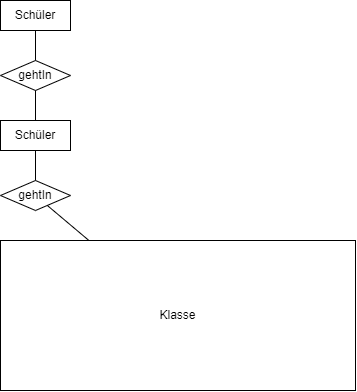

The diagram above was exported from draw.io. Its source (the exported page's mxGraphModel, read from the mxfile embedded in the PNG):
<mxGraphModel dx="1185" dy="621" grid="1" gridSize="10" guides="1" tooltips="1" connect="1" arrows="1" fold="1" page="1" pageScale="1" pageWidth="827" pageHeight="1169" math="0" shadow="0">
  <root>
    <mxCell id="0" />
    <mxCell id="1" parent="0" />
    <mxCell id="2" value="Schüler" style="whiteSpace=wrap;html=1;align=center;" vertex="1" parent="1">
      <mxGeometry x="95" y="80" width="70" height="30" as="geometry" />
    </mxCell>
    <mxCell id="3" value="Klasse" style="whiteSpace=wrap;html=1;align=center;" vertex="1" parent="1">
      <mxGeometry x="95" y="200" width="70" height="30" as="geometry" />
    </mxCell>
    <mxCell id="4" value="gehtIn" style="shape=rhombus;perimeter=rhombusPerimeter;whiteSpace=wrap;html=1;align=center;" vertex="1" parent="1">
      <mxGeometry x="95" y="140" width="70" height="30" as="geometry" />
    </mxCell>
    <mxCell id="5" value="" style="endArrow=none;html=1;rounded=0;" edge="1" source="4" target="2" parent="1">
      <mxGeometry width="50" height="50" relative="1" as="geometry">
        <mxPoint x="260" y="110" as="sourcePoint" />
        <mxPoint x="310" y="60" as="targetPoint" />
      </mxGeometry>
    </mxCell>
    <mxCell id="6" value="" style="endArrow=none;html=1;rounded=0;" edge="1" source="4" target="3" parent="1">
      <mxGeometry width="50" height="50" relative="1" as="geometry">
        <mxPoint x="140" y="150" as="sourcePoint" />
        <mxPoint x="140" y="120" as="targetPoint" />
      </mxGeometry>
    </mxCell>
    <mxCell id="7" value="Schüler" style="whiteSpace=wrap;html=1;align=center;" vertex="1" parent="1">
      <mxGeometry x="95" y="200" width="70" height="30" as="geometry" />
    </mxCell>
    <mxCell id="8" value="Klasse" style="whiteSpace=wrap;html=1;align=center;" vertex="1" parent="1">
      <mxGeometry x="95" y="320" width="355" height="150" as="geometry" />
    </mxCell>
    <mxCell id="9" value="gehtIn" style="shape=rhombus;perimeter=rhombusPerimeter;whiteSpace=wrap;html=1;align=center;" vertex="1" parent="1">
      <mxGeometry x="95" y="260" width="70" height="30" as="geometry" />
    </mxCell>
    <mxCell id="10" value="" style="endArrow=none;html=1;rounded=0;" edge="1" source="9" target="7" parent="1">
      <mxGeometry width="50" height="50" relative="1" as="geometry">
        <mxPoint x="260" y="230" as="sourcePoint" />
        <mxPoint x="310" y="180" as="targetPoint" />
      </mxGeometry>
    </mxCell>
    <mxCell id="11" value="" style="endArrow=none;html=1;rounded=0;" edge="1" source="9" target="8" parent="1">
      <mxGeometry width="50" height="50" relative="1" as="geometry">
        <mxPoint x="140" y="270" as="sourcePoint" />
        <mxPoint x="140" y="240" as="targetPoint" />
      </mxGeometry>
    </mxCell>
  </root>
</mxGraphModel>